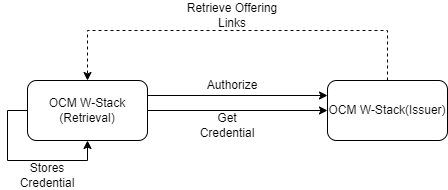

The diagram above was exported from draw.io. Its source (the exported page's mxGraphModel, read from the mxfile embedded in the PNG):
<mxGraphModel dx="550" dy="457" grid="1" gridSize="10" guides="1" tooltips="1" connect="1" arrows="1" fold="1" page="1" pageScale="1" pageWidth="827" pageHeight="1169" math="0" shadow="0">
  <root>
    <mxCell id="0" />
    <mxCell id="1" parent="0" />
    <mxCell id="TybyQWdnp-pM23DvzTRJ-9" style="edgeStyle=orthogonalEdgeStyle;rounded=0;orthogonalLoop=1;jettySize=auto;html=1;exitX=0.5;exitY=0;exitDx=0;exitDy=0;entryX=0.5;entryY=0;entryDx=0;entryDy=0;dashed=1;" edge="1" parent="1" source="TybyQWdnp-pM23DvzTRJ-2" target="TybyQWdnp-pM23DvzTRJ-3">
      <mxGeometry relative="1" as="geometry">
        <Array as="points">
          <mxPoint x="560" y="350" />
          <mxPoint x="260" y="350" />
        </Array>
      </mxGeometry>
    </mxCell>
    <mxCell id="TybyQWdnp-pM23DvzTRJ-2" value="OCM W-Stack(Issuer)" style="rounded=1;whiteSpace=wrap;html=1;" vertex="1" parent="1">
      <mxGeometry x="500" y="400" width="120" height="60" as="geometry" />
    </mxCell>
    <mxCell id="TybyQWdnp-pM23DvzTRJ-4" style="edgeStyle=orthogonalEdgeStyle;rounded=0;orthogonalLoop=1;jettySize=auto;html=1;exitX=1;exitY=0.25;exitDx=0;exitDy=0;entryX=0;entryY=0.25;entryDx=0;entryDy=0;" edge="1" parent="1" source="TybyQWdnp-pM23DvzTRJ-3" target="TybyQWdnp-pM23DvzTRJ-2">
      <mxGeometry relative="1" as="geometry" />
    </mxCell>
    <mxCell id="TybyQWdnp-pM23DvzTRJ-8" style="edgeStyle=orthogonalEdgeStyle;rounded=0;orthogonalLoop=1;jettySize=auto;html=1;exitX=1;exitY=0.5;exitDx=0;exitDy=0;entryX=0;entryY=0.5;entryDx=0;entryDy=0;" edge="1" parent="1" source="TybyQWdnp-pM23DvzTRJ-3" target="TybyQWdnp-pM23DvzTRJ-2">
      <mxGeometry relative="1" as="geometry" />
    </mxCell>
    <mxCell id="TybyQWdnp-pM23DvzTRJ-3" value="OCM W-Stack (Retrieval)" style="rounded=1;whiteSpace=wrap;html=1;" vertex="1" parent="1">
      <mxGeometry x="200" y="400" width="120" height="60" as="geometry" />
    </mxCell>
    <mxCell id="TybyQWdnp-pM23DvzTRJ-5" value="Authorize" style="text;html=1;align=center;verticalAlign=middle;whiteSpace=wrap;rounded=0;" vertex="1" parent="1">
      <mxGeometry x="375" y="390" width="60" height="30" as="geometry" />
    </mxCell>
    <mxCell id="TybyQWdnp-pM23DvzTRJ-7" value="Get Credential" style="text;html=1;align=center;verticalAlign=middle;whiteSpace=wrap;rounded=0;" vertex="1" parent="1">
      <mxGeometry x="370" y="430" width="60" height="30" as="geometry" />
    </mxCell>
    <mxCell id="TybyQWdnp-pM23DvzTRJ-10" value="Retrieve Offering Links" style="text;html=1;align=center;verticalAlign=middle;whiteSpace=wrap;rounded=0;" vertex="1" parent="1">
      <mxGeometry x="350" y="320" width="110" height="30" as="geometry" />
    </mxCell>
    <mxCell id="TybyQWdnp-pM23DvzTRJ-11" style="edgeStyle=orthogonalEdgeStyle;rounded=0;orthogonalLoop=1;jettySize=auto;html=1;exitX=0;exitY=0.5;exitDx=0;exitDy=0;" edge="1" parent="1" source="TybyQWdnp-pM23DvzTRJ-3" target="TybyQWdnp-pM23DvzTRJ-3">
      <mxGeometry relative="1" as="geometry" />
    </mxCell>
    <mxCell id="TybyQWdnp-pM23DvzTRJ-12" value="Stores Credential" style="text;html=1;align=center;verticalAlign=middle;whiteSpace=wrap;rounded=0;" vertex="1" parent="1">
      <mxGeometry x="190" y="480" width="60" height="30" as="geometry" />
    </mxCell>
  </root>
</mxGraphModel>